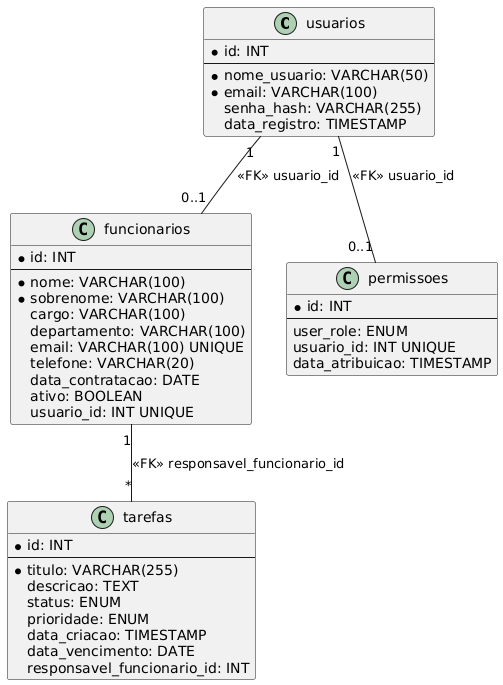

The diagram above was rendered by PlantUML. Its source (embedded in the PNG):
@startuml
class usuarios {
    *id: INT
    --
    *nome_usuario: VARCHAR(50)
    *email: VARCHAR(100)
    senha_hash: VARCHAR(255)
    data_registro: TIMESTAMP
}

class funcionarios {
    *id: INT
    --
    *nome: VARCHAR(100)
    *sobrenome: VARCHAR(100)
    cargo: VARCHAR(100)
    departamento: VARCHAR(100)
    email: VARCHAR(100) UNIQUE
    telefone: VARCHAR(20)
    data_contratacao: DATE
    ativo: BOOLEAN
    usuario_id: INT UNIQUE
}

class tarefas {
    *id: INT
    --
    *titulo: VARCHAR(255)
    descricao: TEXT
    status: ENUM
    prioridade: ENUM
    data_criacao: TIMESTAMP
    data_vencimento: DATE
    responsavel_funcionario_id: INT
}

class permissoes {
    *id: INT
    --
    user_role: ENUM
    usuario_id: INT UNIQUE
    data_atribuicao: TIMESTAMP
}

usuarios "1" -- "0..1" permissoes : <<FK>> usuario_id
usuarios "1" -- "0..1" funcionarios : <<FK>> usuario_id
funcionarios "1" -- "*" tarefas : <<FK>> responsavel_funcionario_id
@enduml